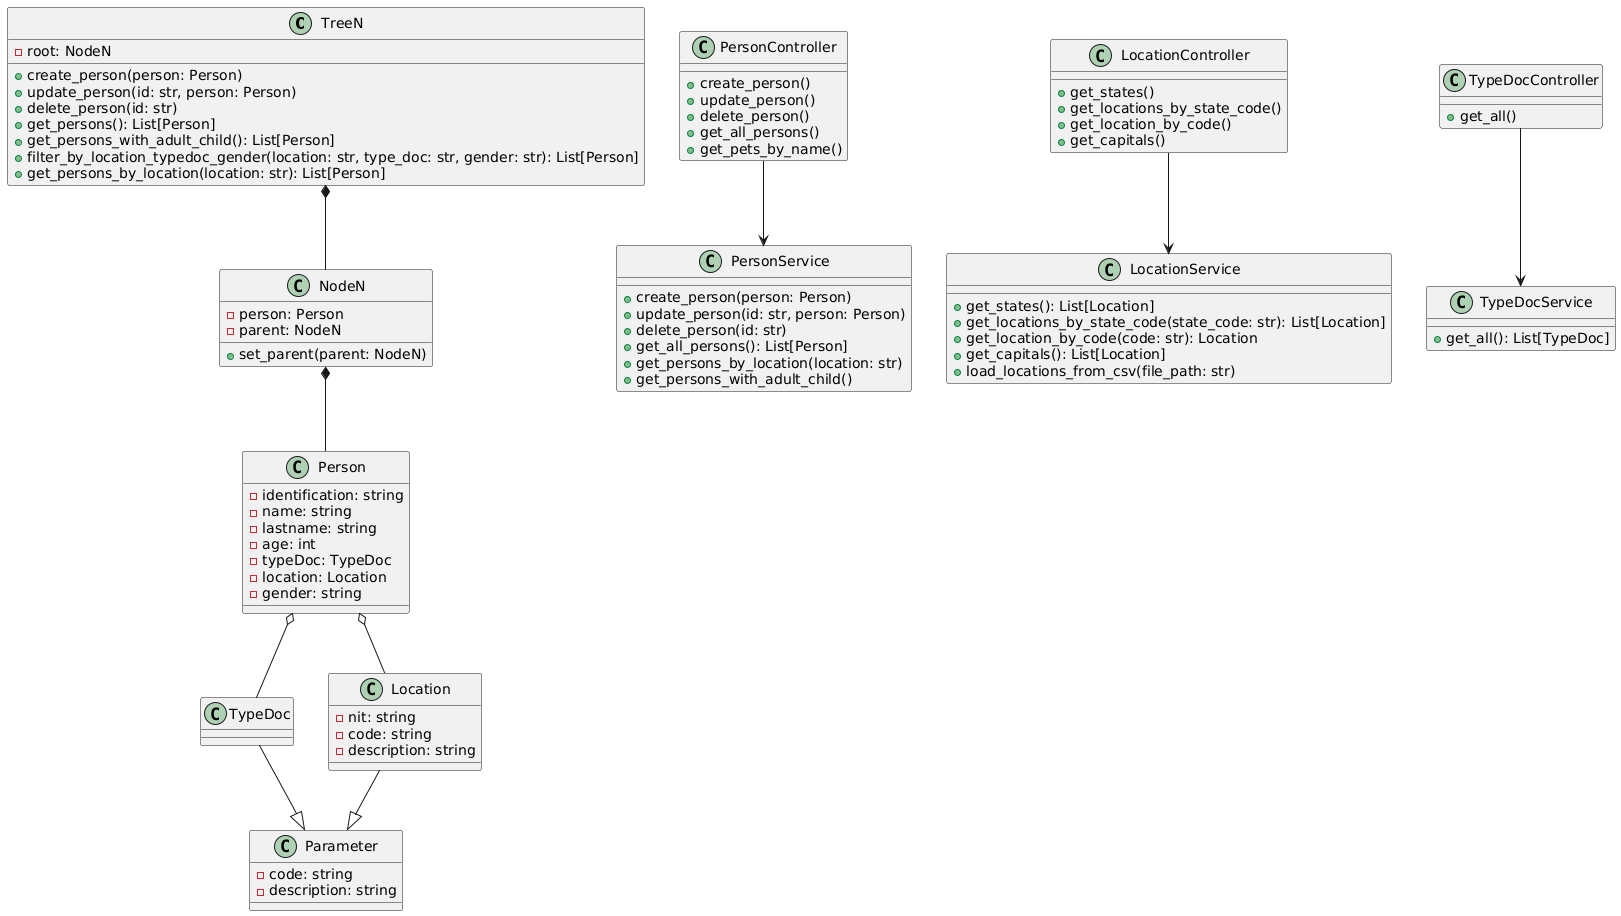

The diagram above was rendered by PlantUML. Its source (embedded in the PNG):
@startuml
class TreeN {
  - root: NodeN
  + create_person(person: Person)
  + update_person(id: str, person: Person)
  + delete_person(id: str)
  + get_persons(): List[Person]
  + get_persons_with_adult_child(): List[Person]
  + filter_by_location_typedoc_gender(location: str, type_doc: str, gender: str): List[Person]
  + get_persons_by_location(location: str): List[Person]
}

class NodeN {
  - person: Person
  - parent: NodeN
  + set_parent(parent: NodeN)
}

class Person {
  - identification: string
  - name: string
  - lastname: string
  - age: int
  - typeDoc: TypeDoc
  - location: Location
  - gender: string
}

class Parameter {
  - code: string
  - description: string
}

class TypeDoc {
}

class Location {
  - nit: string
  - code: string
  - description: string
}

class PersonService {
  + create_person(person: Person)
  + update_person(id: str, person: Person)
  + delete_person(id: str)
  + get_all_persons(): List[Person]
  + get_persons_by_location(location: str)
  + get_persons_with_adult_child()
}

class LocationService {
  + get_states(): List[Location]
  + get_locations_by_state_code(state_code: str): List[Location]
  + get_location_by_code(code: str): Location
  + get_capitals(): List[Location]
  + load_locations_from_csv(file_path: str)
}

class TypeDocService {
  + get_all(): List[TypeDoc]
}

class PersonController {
  + create_person()
  + update_person()
  + delete_person()
  + get_all_persons()
  + get_pets_by_name()
}

class LocationController {
  + get_states()
  + get_locations_by_state_code()
  + get_location_by_code()
  + get_capitals()
}

class TypeDocController {
  + get_all()
}

' Relaciones
TreeN *-- NodeN
NodeN *-- Person
Person o-- TypeDoc
Person o-- Location
TypeDoc --|> Parameter
Location --|> Parameter

PersonController --> PersonService
LocationController --> LocationService
TypeDocController --> TypeDocService
@enduml